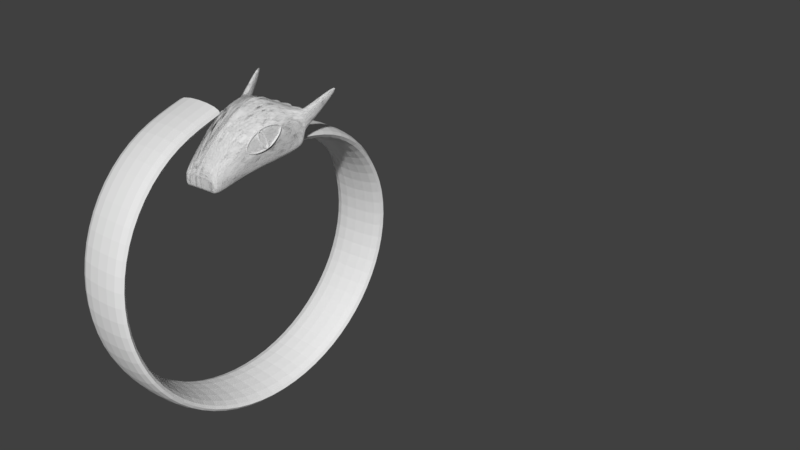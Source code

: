 # Source: dragonring.blend  (saved by Blender 2.79.0; exported with 4.5.12 LTS)
import bpy
from mathutils import Matrix  # noqa: F401  (used for matrix-valued properties, if any)

bpy.ops.wm.read_factory_settings(use_empty=True)
scene = bpy.context.scene
scene.name = 'Scene'

# ---- collections
col_collection_1 = bpy.data.collections.new('Collection 1'); scene.collection.children.link(col_collection_1)

# ---- materials (node trees are filled in below, after node groups)
mat_material = bpy.data.materials.new('Material')
mat_material.alpha_threshold = 0.0
mat_material.use_transparent_shadow = False
mat_material.roughness = 0.5
mat_material.line_color = (0.0, 0.0, 0.0, 1.0)

# ---- material node trees

# ---- world
world_world = bpy.data.worlds.new('World'); scene.world = world_world
world_world.color = (0.05088, 0.05088, 0.05088)
world_world.use_sun_shadow = False
world_world.sun_shadow_jitter_overblur = 0.0
world_world.cycles.sampling_method = 'MANUAL'

# ---- meshes
me_cubeziercircle = bpy.data.meshes.new('CUBezierCircle')
me_cubeziercircle.from_pydata([(-1.0, 0.0, 0.0), (-0.9899, 0.2391, 1.572e-09), (-0.9609, 0.4856, 5.717e-09), (-0.9145, 0.734, 1.158e-08), (-0.8526, 0.9791, 1.829e-08), (-0.7768, 1.215, 2.501e-08), (-0.6888, 1.438, 3.087e-08), (-0.5903, 1.641, 3.502e-08), (-0.483, 1.819, 3.659e-08), (-0.3686, 1.966, 3.473e-08), (-0.2488, 2.078, 2.858e-08), (-0.1254, 2.15, 1.729e-08), (0.0, 2.175, 0.0), (0.09654, 2.15, -1.257e-08), (0.2011, 2.078, -2.078e-08), (0.3106, 1.966, -2.525e-08), (0.4219, 1.819, -2.66e-08), (0.5318, 1.641, -2.545e-08), (0.6372, 1.438, -2.244e-08), (0.735, 1.215, -1.818e-08), (0.8221, 0.9791, -1.33e-08), (0.8952, 0.734, -8.415e-09), (0.9513, 0.4856, -4.156e-09), (0.9873, 0.2391, -1.143e-09), (1.0, 0.0, 0.0), (0.9907, -0.2391, -1.001e-09), (0.9636, -0.4855, -3.64e-09), (0.9201, -0.734, -7.371e-09), (0.8614, -0.9791, -1.165e-08), (0.7888, -1.215, -1.592e-08), (0.7037, -1.438, -1.966e-08), (0.6072, -1.641, -2.229e-08), (0.5006, -1.818, -2.329e-08), (0.3854, -1.966, -2.211e-08), (0.2626, -2.078, -1.82e-08), (0.1338, -2.15, -1.101e-08), (0.0, -2.175, 0.0), (-0.125, -2.15, 1.016e-08), (-0.2481, -2.078, 1.68e-08), (-0.3677, -1.966, 2.041e-08), (-0.482, -1.818, 2.15e-08), (-0.5893, -1.641, 2.058e-08), (-0.688, -1.438, 1.814e-08), (-0.7761, -1.215, 1.47e-08), (-0.8521, -0.9791, 1.075e-08), (-0.9142, -0.734, 6.802e-09), (-0.9607, -0.4855, 3.359e-09), (-0.9899, -0.2391, 9.238e-10), (-0.9523, -0.1366, 0.05634), (-0.9411, -0.09115, 0.05634), (-0.9092, -0.04716, 0.05634), (-0.859, -0.005096, 0.05634), (-0.7931, 0.03456, 0.05634), (-0.714, 0.07134, 0.05634), (-0.6242, 0.1048, 0.05634), (-0.5261, 0.1344, 0.05634), (-0.4222, 0.1596, 0.05634), (-0.3151, 0.1801, 0.05634), (-0.2073, 0.1953, 0.05634), (-0.1012, 0.2048, 0.05634), (0.0006605, 0.2081, 0.05634), (0.1025, 0.2056, 0.05634), (0.2086, 0.1981, 0.05634), (0.3165, 0.1857, 0.05634), (0.4236, 0.1685, 0.05634), (0.5274, 0.1465, 0.05634), (0.6255, 0.1197, 0.05634), (0.7153, 0.08832, 0.05634), (0.7945, 0.0523, 0.05634), (0.8603, 0.01174, 0.05634), (0.9105, -0.0333, 0.05634), (0.9424, -0.08277, 0.05634), (0.9536, -0.1366, 0.05634), (0.9424, -0.1904, 0.05634), (0.9105, -0.2399, 0.05634), (0.8603, -0.2849, 0.05634), (0.7945, -0.3255, 0.05634), (0.7153, -0.3615, 0.05634), (0.6255, -0.3929, 0.05634), (0.5274, -0.4197, 0.05634), (0.4236, -0.4417, 0.05634), (0.3165, -0.4589, 0.05634), (0.2086, -0.4713, 0.05634), (0.1025, -0.4788, 0.05634), (0.0006605, -0.4813, 0.05634), (-0.1012, -0.478, 0.05634), (-0.2073, -0.4685, 0.05634), (-0.3151, -0.4533, 0.05634), (-0.4222, -0.4328, 0.05634), (-0.5261, -0.4075, 0.05634), (-0.6242, -0.378, 0.05634), (-0.714, -0.3445, 0.05634), (-0.7931, -0.3078, 0.05634), (-0.859, -0.2681, 0.05634), (-0.9092, -0.226, 0.05634), (-0.9411, -0.182, 0.05634), (-1.0, 1.245e-09, 0.1435), (-0.9899, 0.2391, 0.1435), (-0.9609, 0.4856, 0.1435), (-0.9145, 0.734, 0.1435), (-0.8526, 0.9791, 0.1435), (-0.7768, 1.215, 0.1435), (-0.6888, 1.438, 0.1435), (-0.5903, 1.641, 0.1435), (-0.483, 1.819, 0.1435), (-0.3686, 1.966, 0.1435), (-0.2488, 2.078, 0.1435), (-0.1254, 2.15, 0.1435), (-8.249e-09, 2.175, 0.1435), (0.09654, 2.15, 0.1435), (0.2011, 2.078, 0.1435), (0.3106, 1.966, 0.1435), (0.4219, 1.819, 0.1435), (0.5318, 1.641, 0.1435), (0.6372, 1.438, 0.1435), (0.735, 1.215, 0.1435), (0.8221, 0.9791, 0.1435), (0.8952, 0.734, 0.1435), (0.9513, 0.4856, 0.1435), (0.9873, 0.2391, 0.1435), (1.0, 1.245e-09, 0.1435), (0.9907, -0.2391, 0.1435), (0.9636, -0.4855, 0.1435), (0.9201, -0.734, 0.1435), (0.8614, -0.9791, 0.1435), (0.7888, -1.215, 0.1435), (0.7037, -1.438, 0.1435), (0.6072, -1.641, 0.1435), (0.5006, -1.818, 0.1435), (0.3854, -1.966, 0.1435), (0.2626, -2.078, 0.1435), (0.1338, -2.15, 0.1435), (-8.249e-09, -2.175, 0.1435), (-0.125, -2.15, 0.1435), (-0.2481, -2.078, 0.1435), (-0.3677, -1.966, 0.1435), (-0.482, -1.818, 0.1435), (-0.5893, -1.641, 0.1435), (-0.688, -1.438, 0.1435), (-0.7761, -1.215, 0.1435), (-0.8521, -0.9791, 0.1435), (-0.9142, -0.734, 0.1435), (-0.9607, -0.4855, 0.1435), (-0.9899, -0.2391, 0.1435), (-0.9523, -0.1366, 0.1999), (-0.9411, -0.09115, 0.1999), (-0.9092, -0.04716, 0.1999), (-0.859, -0.005096, 0.1999), (-0.7931, 0.03456, 0.1999), (-0.714, 0.07134, 0.1999), (-0.6242, 0.1048, 0.1999), (-0.5261, 0.1344, 0.1999), (-0.4222, 0.1596, 0.1999), (-0.3151, 0.1801, 0.1999), (-0.2073, 0.1953, 0.1999), (-0.1012, 0.2048, 0.1999), (0.0006605, 0.2081, 0.1999), (0.1025, 0.2056, 0.1999), (0.2086, 0.1981, 0.1999), (0.3165, 0.1857, 0.1999), (0.4236, 0.1685, 0.1999), (0.5274, 0.1465, 0.1999), (0.6255, 0.1197, 0.1999), (0.7153, 0.08832, 0.1999), (0.7945, 0.0523, 0.1999), (0.8603, 0.01174, 0.1999), (0.9105, -0.0333, 0.1999), (0.9424, -0.08277, 0.1999), (0.9536, -0.1366, 0.1999), (0.9424, -0.1904, 0.1999), (0.9105, -0.2399, 0.1999), (0.8603, -0.2849, 0.1999), (0.7945, -0.3255, 0.1999), (0.7153, -0.3615, 0.1999), (0.6255, -0.3929, 0.1999), (0.5274, -0.4197, 0.1999), (0.4236, -0.4417, 0.1999), (0.3165, -0.4589, 0.1999), (0.2086, -0.4713, 0.1999), (0.1025, -0.4788, 0.1999), (0.0006605, -0.4813, 0.1999), (-0.1012, -0.478, 0.1999), (-0.2073, -0.4685, 0.1999), (-0.3151, -0.4533, 0.1999), (-0.4222, -0.4328, 0.1999), (-0.5261, -0.4075, 0.1999), (-0.6242, -0.378, 0.1999), (-0.714, -0.3445, 0.1999), (-0.7931, -0.3078, 0.1999), (-0.859, -0.2681, 0.1999), (-0.9092, -0.226, 0.1999), (-0.9411, -0.182, 0.1999), (-1.0, 0.0, 0.0), (-0.9899, 0.2391, 1.572e-09), (-0.9609, 0.4856, 5.717e-09), (-0.9145, 0.734, 1.158e-08), (-0.8526, 0.9791, 1.829e-08), (-0.7768, 1.215, 2.501e-08), (-0.6888, 1.438, 3.087e-08), (-0.5903, 1.641, 3.502e-08), (-0.483, 1.819, 3.659e-08), (-0.3686, 1.966, 3.473e-08), (-0.2488, 2.078, 2.858e-08), (-0.1254, 2.15, 1.729e-08), (0.0, 2.175, 0.0), (0.09654, 2.15, -1.257e-08), (0.2011, 2.078, -2.078e-08), (0.3106, 1.966, -2.525e-08), (0.4219, 1.819, -2.66e-08), (0.5318, 1.641, -2.545e-08), (0.6372, 1.438, -2.244e-08), (0.735, 1.215, -1.818e-08), (0.8221, 0.9791, -1.33e-08), (0.8952, 0.734, -8.415e-09), (0.9513, 0.4856, -4.156e-09), (0.9873, 0.2391, -1.143e-09), (1.0, 0.0, 0.0), (0.9907, -0.2391, -1.001e-09), (0.9636, -0.4855, -3.64e-09), (0.9201, -0.734, -7.371e-09), (0.8614, -0.9791, -1.165e-08), (0.7888, -1.215, -1.592e-08), (0.7037, -1.438, -1.966e-08), (0.6072, -1.641, -2.229e-08), (0.5006, -1.818, -2.329e-08), (0.3854, -1.966, -2.211e-08), (0.2626, -2.078, -1.82e-08), (0.1338, -2.15, -1.101e-08), (0.0, -2.175, 0.0), (-0.125, -2.15, 1.016e-08), (-0.2481, -2.078, 1.68e-08), (-0.3677, -1.966, 2.041e-08), (-0.482, -1.818, 2.15e-08), (-0.5893, -1.641, 2.058e-08), (-0.688, -1.438, 1.814e-08), (-0.7761, -1.215, 1.47e-08), (-0.8521, -0.9791, 1.075e-08), (-0.9142, -0.734, 6.802e-09), (-0.9607, -0.4855, 3.359e-09), (-0.9899, -0.2391, 9.238e-10), (-0.9523, -0.1366, 0.05634), (-0.9411, -0.09115, 0.05634), (-0.9092, -0.04716, 0.05634), (-0.859, -0.005096, 0.05634), (-0.7931, 0.03456, 0.05634), (-0.714, 0.07134, 0.05634), (-0.6242, 0.1048, 0.05634), (-0.5261, 0.1344, 0.05634), (-0.4222, 0.1596, 0.05634), (-0.3151, 0.1801, 0.05634), (-0.2073, 0.1953, 0.05634), (-0.1012, 0.2048, 0.05634), (0.0006605, 0.2081, 0.05634), (0.1025, 0.2056, 0.05634), (0.2086, 0.1981, 0.05634), (0.3165, 0.1857, 0.05634), (0.4236, 0.1685, 0.05634), (0.5274, 0.1465, 0.05634), (0.6255, 0.1197, 0.05634), (0.7153, 0.08832, 0.05634), (0.7945, 0.0523, 0.05634), (0.8603, 0.01174, 0.05634), (0.9105, -0.0333, 0.05634), (0.9424, -0.08277, 0.05634), (0.9536, -0.1366, 0.05634), (0.9424, -0.1904, 0.05634), (0.9105, -0.2399, 0.05634), (0.8603, -0.2849, 0.05634), (0.7945, -0.3255, 0.05634), (0.7153, -0.3615, 0.05634), (0.6255, -0.3929, 0.05634), (0.5274, -0.4197, 0.05634), (0.4236, -0.4417, 0.05634), (0.3165, -0.4589, 0.05634), (0.2086, -0.4713, 0.05634), (0.1025, -0.4788, 0.05634), (0.0006605, -0.4813, 0.05634), (-0.1012, -0.478, 0.05634), (-0.2073, -0.4685, 0.05634), (-0.3151, -0.4533, 0.05634), (-0.4222, -0.4328, 0.05634), (-0.5261, -0.4075, 0.05634), (-0.6242, -0.378, 0.05634), (-0.714, -0.3445, 0.05634), (-0.7931, -0.3078, 0.05634), (-0.859, -0.2681, 0.05634), (-0.9092, -0.226, 0.05634), (-0.9411, -0.182, 0.05634), (-1.0, 1.245e-09, 0.1435), (-0.9899, 0.2391, 0.1435), (-0.9609, 0.4856, 0.1435), (-0.9145, 0.734, 0.1435), (-0.8526, 0.9791, 0.1435), (-0.7768, 1.215, 0.1435), (-0.6888, 1.438, 0.1435), (-0.5903, 1.641, 0.1435), (-0.483, 1.819, 0.1435), (-0.3686, 1.966, 0.1435), (-0.2488, 2.078, 0.1435), (-0.1254, 2.15, 0.1435), (-8.249e-09, 2.175, 0.1435), (0.09654, 2.15, 0.1435), (0.2011, 2.078, 0.1435), (0.3106, 1.966, 0.1435), (0.4219, 1.819, 0.1435), (0.5318, 1.641, 0.1435), (0.6372, 1.438, 0.1435), (0.735, 1.215, 0.1435), (0.8221, 0.9791, 0.1435), (0.8952, 0.734, 0.1435), (0.9513, 0.4856, 0.1435), (0.9873, 0.2391, 0.1435), (1.0, 1.245e-09, 0.1435), (0.9907, -0.2391, 0.1435), (0.9636, -0.4855, 0.1435), (0.9201, -0.734, 0.1435), (0.8614, -0.9791, 0.1435), (0.7888, -1.215, 0.1435), (0.7037, -1.438, 0.1435), (0.6072, -1.641, 0.1435), (0.5006, -1.818, 0.1435), (0.3854, -1.966, 0.1435), (0.2626, -2.078, 0.1435), (0.1338, -2.15, 0.1435), (-8.249e-09, -2.175, 0.1435), (-0.125, -2.15, 0.1435), (-0.2481, -2.078, 0.1435), (-0.3677, -1.966, 0.1435), (-0.482, -1.818, 0.1435), (-0.5893, -1.641, 0.1435), (-0.688, -1.438, 0.1435), (-0.7761, -1.215, 0.1435), (-0.8521, -0.9791, 0.1435), (-0.9142, -0.734, 0.1435), (-0.9607, -0.4855, 0.1435), (-0.9899, -0.2391, 0.1435), (-0.9523, -0.1366, 0.1999), (-0.9411, -0.09115, 0.1999), (-0.9092, -0.04716, 0.1999), (-0.859, -0.005096, 0.1999), (-0.7931, 0.03456, 0.1999), (-0.714, 0.07134, 0.1999), (-0.6242, 0.1048, 0.1999), (-0.5261, 0.1344, 0.1999), (-0.4222, 0.1596, 0.1999), (-0.3151, 0.1801, 0.1999), (-0.2073, 0.1953, 0.1999), (-0.1012, 0.2048, 0.1999), (0.0006605, 0.2081, 0.1999), (0.1025, 0.2056, 0.1999), (0.2086, 0.1981, 0.1999), (0.3165, 0.1857, 0.1999), (0.4236, 0.1685, 0.1999), (0.5274, 0.1465, 0.1999), (0.6255, 0.1197, 0.1999), (0.7153, 0.08832, 0.1999), (0.7945, 0.0523, 0.1999), (0.8603, 0.01174, 0.1999), (0.9105, -0.0333, 0.1999), (0.9424, -0.08277, 0.1999), (0.9536, -0.1366, 0.1999), (0.9424, -0.1904, 0.1999), (0.9105, -0.2399, 0.1999), (0.8603, -0.2849, 0.1999), (0.7945, -0.3255, 0.1999), (0.7153, -0.3615, 0.1999), (0.6255, -0.3929, 0.1999), (0.5274, -0.4197, 0.1999), (0.4236, -0.4417, 0.1999), (0.3165, -0.4589, 0.1999), (0.2086, -0.4713, 0.1999), (0.1025, -0.4788, 0.1999), (0.0006605, -0.4813, 0.1999), (-0.1012, -0.478, 0.1999), (-0.2073, -0.4685, 0.1999), (-0.3151, -0.4533, 0.1999), (-0.4222, -0.4328, 0.1999), (-0.5261, -0.4075, 0.1999), (-0.6242, -0.378, 0.1999), (-0.714, -0.3445, 0.1999), (-0.7931, -0.3078, 0.1999), (-0.859, -0.2681, 0.1999), (-0.9092, -0.226, 0.1999), (-0.9411, -0.182, 0.1999)], [], [(46, 142, 143, 47), (20, 116, 117, 21), (73, 169, 170, 74), (47, 143, 96, 0), (21, 117, 118, 22), (74, 170, 171, 75), (48, 144, 145, 49), (22, 118, 119, 23), (75, 171, 172, 76), (49, 145, 146, 50), (23, 119, 120, 24), (76, 172, 173, 77), (50, 146, 147, 51), (24, 120, 121, 25), (77, 173, 174, 78), (51, 147, 148, 52), (25, 121, 122, 26), (78, 174, 175, 79), (52, 148, 149, 53), (26, 122, 123, 27), (0, 96, 97, 1), (79, 175, 176, 80), (53, 149, 150, 54), (27, 123, 124, 28), (1, 97, 98, 2), (80, 176, 177, 81), (54, 150, 151, 55), (28, 124, 125, 29), (2, 98, 99, 3), (81, 177, 178, 82), (55, 151, 152, 56), (29, 125, 126, 30), (3, 99, 100, 4), (82, 178, 179, 83), (56, 152, 153, 57), (30, 126, 127, 31), (4, 100, 101, 5), (83, 179, 180, 84), (57, 153, 154, 58), (31, 127, 128, 32), (5, 101, 102, 6), (84, 180, 181, 85), (58, 154, 155, 59), (32, 128, 129, 33), (6, 102, 103, 7), (85, 181, 182, 86), (59, 155, 156, 60), (33, 129, 130, 34), (7, 103, 104, 8), (86, 182, 183, 87), (60, 156, 157, 61), (34, 130, 131, 35), (8, 104, 105, 9), (87, 183, 184, 88), (61, 157, 158, 62), (35, 131, 132, 36), (9, 105, 106, 10), (88, 184, 185, 89), (62, 158, 159, 63), (36, 132, 133, 37), (10, 106, 107, 11), (89, 185, 186, 90), (63, 159, 160, 64), (37, 133, 134, 38), (11, 107, 108, 12), (90, 186, 187, 91), (64, 160, 161, 65), (38, 134, 135, 39), (12, 108, 109, 13), (91, 187, 188, 92), (65, 161, 162, 66), (39, 135, 136, 40), (13, 109, 110, 14), (92, 188, 189, 93), (66, 162, 163, 67), (40, 136, 137, 41), (14, 110, 111, 15), (93, 189, 190, 94), (67, 163, 164, 68), (41, 137, 138, 42), (15, 111, 112, 16), (94, 190, 191, 95), (68, 164, 165, 69), (42, 138, 139, 43), (16, 112, 113, 17), (95, 191, 144, 48), (69, 165, 166, 70), (43, 139, 140, 44), (17, 113, 114, 18), (70, 166, 167, 71), (44, 140, 141, 45), (18, 114, 115, 19), (71, 167, 168, 72), (45, 141, 142, 46), (19, 115, 116, 20), (72, 168, 169, 73), (238, 239, 335, 334), (212, 213, 309, 308), (265, 266, 362, 361), (239, 192, 288, 335), (213, 214, 310, 309), (266, 267, 363, 362), (240, 241, 337, 336), (214, 215, 311, 310), (267, 268, 364, 363), (241, 242, 338, 337), (215, 216, 312, 311), (268, 269, 365, 364), (242, 243, 339, 338), (216, 217, 313, 312), (269, 270, 366, 365), (243, 244, 340, 339), (217, 218, 314, 313), (270, 271, 367, 366), (244, 245, 341, 340), (218, 219, 315, 314), (192, 193, 289, 288), (271, 272, 368, 367), (245, 246, 342, 341), (219, 220, 316, 315), (193, 194, 290, 289), (272, 273, 369, 368), (246, 247, 343, 342), (220, 221, 317, 316), (194, 195, 291, 290), (273, 274, 370, 369), (247, 248, 344, 343), (221, 222, 318, 317), (195, 196, 292, 291), (274, 275, 371, 370), (248, 249, 345, 344), (222, 223, 319, 318), (196, 197, 293, 292), (275, 276, 372, 371), (249, 250, 346, 345), (223, 224, 320, 319), (197, 198, 294, 293), (276, 277, 373, 372), (250, 251, 347, 346), (224, 225, 321, 320), (198, 199, 295, 294), (277, 278, 374, 373), (251, 252, 348, 347), (225, 226, 322, 321), (199, 200, 296, 295), (278, 279, 375, 374), (252, 253, 349, 348), (226, 227, 323, 322), (200, 201, 297, 296), (279, 280, 376, 375), (253, 254, 350, 349), (227, 228, 324, 323), (201, 202, 298, 297), (280, 281, 377, 376), (254, 255, 351, 350), (228, 229, 325, 324), (202, 203, 299, 298), (281, 282, 378, 377), (255, 256, 352, 351), (229, 230, 326, 325), (203, 204, 300, 299), (282, 283, 379, 378), (256, 257, 353, 352), (230, 231, 327, 326), (204, 205, 301, 300), (283, 284, 380, 379), (257, 258, 354, 353), (231, 232, 328, 327), (205, 206, 302, 301), (284, 285, 381, 380), (258, 259, 355, 354), (232, 233, 329, 328), (206, 207, 303, 302), (285, 286, 382, 381), (259, 260, 356, 355), (233, 234, 330, 329), (207, 208, 304, 303), (286, 287, 383, 382), (260, 261, 357, 356), (234, 235, 331, 330), (208, 209, 305, 304), (287, 240, 336, 383), (261, 262, 358, 357), (235, 236, 332, 331), (209, 210, 306, 305), (262, 263, 359, 358), (236, 237, 333, 332), (210, 211, 307, 306), (263, 264, 360, 359), (237, 238, 334, 333), (211, 212, 308, 307), (264, 265, 361, 360), (161, 160, 352, 353), (6, 7, 199, 198), (110, 109, 301, 302), (58, 59, 251, 250), (162, 161, 353, 354), (7, 8, 200, 199), (111, 110, 302, 303), (59, 60, 252, 251), (163, 162, 354, 355), (8, 9, 201, 200), (112, 111, 303, 304), (60, 61, 253, 252), (164, 163, 355, 356), (9, 10, 202, 201), (113, 112, 304, 305), (61, 62, 254, 253), (165, 164, 356, 357), (10, 11, 203, 202), (114, 113, 305, 306), (62, 63, 255, 254), (166, 165, 357, 358), (11, 12, 204, 203), (115, 114, 306, 307), (63, 64, 256, 255), (167, 166, 358, 359), (12, 13, 205, 204), (116, 115, 307, 308), (64, 65, 257, 256), (168, 167, 359, 360), (13, 14, 206, 205), (117, 116, 308, 309), (65, 66, 258, 257), (169, 168, 360, 361), (14, 15, 207, 206), (118, 117, 309, 310), (66, 67, 259, 258), (170, 169, 361, 362), (15, 16, 208, 207), (119, 118, 310, 311), (67, 68, 260, 259), (171, 170, 362, 363), (16, 17, 209, 208), (120, 119, 311, 312), (68, 69, 261, 260), (172, 171, 363, 364), (17, 18, 210, 209), (121, 120, 312, 313), (69, 70, 262, 261), (173, 172, 364, 365), (18, 19, 211, 210), (122, 121, 313, 314), (70, 71, 263, 262), (174, 173, 365, 366), (19, 20, 212, 211), (123, 122, 314, 315), (71, 72, 264, 263), (175, 174, 366, 367), (20, 21, 213, 212), (124, 123, 315, 316), (72, 73, 265, 264), (176, 175, 367, 368), (21, 22, 214, 213), (125, 124, 316, 317), (73, 74, 266, 265), (177, 176, 368, 369), (22, 23, 215, 214), (126, 125, 317, 318), (74, 75, 267, 266), (178, 177, 369, 370), (23, 24, 216, 215), (127, 126, 318, 319), (75, 76, 268, 267), (179, 178, 370, 371), (24, 25, 217, 216), (128, 127, 319, 320), (76, 77, 269, 268), (180, 179, 371, 372), (25, 26, 218, 217), (129, 128, 320, 321), (77, 78, 270, 269), (181, 180, 372, 373), (26, 27, 219, 218), (130, 129, 321, 322), (78, 79, 271, 270), (182, 181, 373, 374), (27, 28, 220, 219), (131, 130, 322, 323), (79, 80, 272, 271), (183, 182, 374, 375), (28, 29, 221, 220), (132, 131, 323, 324), (80, 81, 273, 272), (184, 183, 375, 376), (29, 30, 222, 221), (133, 132, 324, 325), (81, 82, 274, 273), (185, 184, 376, 377), (30, 31, 223, 222), (134, 133, 325, 326), (82, 83, 275, 274), (186, 185, 377, 378), (31, 32, 224, 223), (135, 134, 326, 327), (83, 84, 276, 275), (187, 186, 378, 379), (32, 33, 225, 224), (136, 135, 327, 328), (84, 85, 277, 276), (188, 187, 379, 380), (33, 34, 226, 225), (137, 136, 328, 329), (85, 86, 278, 277), (189, 188, 380, 381), (34, 35, 227, 226), (138, 137, 329, 330), (86, 87, 279, 278), (190, 189, 381, 382), (35, 36, 228, 227), (139, 138, 330, 331), (87, 88, 280, 279), (191, 190, 382, 383), (36, 37, 229, 228), (140, 139, 331, 332), (88, 89, 281, 280), (144, 191, 383, 336), (37, 38, 230, 229), (141, 140, 332, 333), (89, 90, 282, 281), (38, 39, 231, 230), (142, 141, 333, 334), (90, 91, 283, 282), (39, 40, 232, 231), (143, 142, 334, 335), (91, 92, 284, 283), (40, 41, 233, 232), (96, 143, 335, 288), (92, 93, 285, 284), (41, 42, 234, 233), (145, 144, 336, 337), (93, 94, 286, 285), (42, 43, 235, 234), (146, 145, 337, 338), (94, 95, 287, 286), (43, 44, 236, 235), (147, 146, 338, 339), (95, 48, 240, 287), (44, 45, 237, 236), (148, 147, 339, 340), (97, 96, 288, 289), (45, 46, 238, 237), (149, 148, 340, 341), (98, 97, 289, 290), (46, 47, 239, 238), (150, 149, 341, 342), (99, 98, 290, 291), (47, 0, 192, 239), (151, 150, 342, 343), (100, 99, 291, 292), (48, 49, 241, 240), (152, 151, 343, 344), (101, 100, 292, 293), (49, 50, 242, 241), (153, 152, 344, 345), (102, 101, 293, 294), (50, 51, 243, 242), (154, 153, 345, 346), (103, 102, 294, 295), (51, 52, 244, 243), (155, 154, 346, 347), (0, 1, 193, 192), (104, 103, 295, 296), (52, 53, 245, 244), (156, 155, 347, 348), (1, 2, 194, 193), (105, 104, 296, 297), (53, 54, 246, 245), (157, 156, 348, 349), (2, 3, 195, 194), (106, 105, 297, 298), (54, 55, 247, 246), (158, 157, 349, 350), (3, 4, 196, 195), (107, 106, 298, 299), (55, 56, 248, 247), (159, 158, 350, 351), (4, 5, 197, 196), (108, 107, 299, 300), (56, 57, 249, 248), (160, 159, 351, 352), (5, 6, 198, 197), (109, 108, 300, 301), (57, 58, 250, 249)])
me_cubeziercircle.use_remesh_preserve_volume = False
me_cubeziercircle.use_remesh_preserve_attributes = False
me_cubeziercircle.use_mirror_vertex_groups = False
me_cubeziercircle.auto_texspace = False
me_cubeziercircle.update()
me_cube_003 = bpy.data.meshes.new('Cube.003')
me_cube_003.from_pydata([(-1.909, -0.1293, 0.01922), (-1.909, -0.1293, 2.019), (-2.657, 1.801, 0.1274), (-2.657, 1.801, 3.383), (-0.07173, 0.2783, -2.888), (-0.07173, 0.2578, 1.962), (-0.06107, 1.767, -1.437), (-0.06414, 1.801, 1.858), (-2.657, 1.801, 0.1274), (-2.657, 1.874, 3.342), (-0.06414, 1.798, -1.439), (-0.06966, 1.838, 1.818), (-2.58, 3.289, 0.1188), (-2.58, 3.289, 3.294), (0.2298, 3.268, -0.2089), (0.2298, 3.289, 1.903), (-1.842, 5.09, 0.1091), (-1.842, 5.09, 3.392), (0.5767, 4.14, 0.1091), (0.5767, 4.14, 1.854), (-0.3834, 5.963, 0.3525), (-0.3834, 5.963, 3.668), (1.099, 5.381, 0.3525), (1.099, 5.381, 1.716), (2.209, 7.336, 0.8215), (2.209, 7.336, 0.9217), (2.352, 7.28, 0.8215), (2.352, 7.28, 0.9217), (-3.871, -1.529, 0.3102), (-3.871, -1.529, 2.31), (-3.796, 2.343, 0.1274), (-3.796, 2.343, 1.858), (-3.796, 2.343, 0.1274), (-3.796, 2.343, 1.818), (-3.72, 3.831, 0.1188), (-3.72, 3.831, 1.903), (-2.981, 5.632, 0.1091), (-2.981, 5.632, 1.854), (-1.523, 6.505, 0.3525), (-1.523, 6.505, 1.716), (2.114, 7.375, 0.8956), (2.114, 7.375, 0.9958), (0.8347, 4.753, 0.2293), (0.8347, 4.753, 1.6), (-1.122, 5.521, 0.2293), (-1.122, 5.521, 1.6), (-1.326, 5.652, 0.2897), (-1.326, 5.652, 1.66), (0.4033, 3.715, 1.877), (-2.211, 4.189, 1.877), (-2.211, 4.189, 0.114), (0.4033, 3.715, 0.114), (-2.379, 4.265, 1.946), (-2.379, 4.265, 0.1826), (0.08285, 2.545, 1.884), (-2.618, 2.545, 1.884), (-2.618, 2.545, 0.1231), (0.08285, 2.533, -0.824), (-2.732, 2.602, 1.956), (-2.732, 2.602, 0.1945), (-2.328, 0.9006, 0.06369), (-2.328, 0.9006, 1.909), (-0.03207, 0.9103, -2.252), (-0.03207, 0.9006, 1.909), (-3.623, -0.007785, 0.2764), (-3.623, -0.007785, 2.122), (-2.492, 1.351, 1.863), (-0.04811, 1.354, -1.845), (-2.868, 1.341, 1.945), (-2.492, 1.351, 0.09554), (-0.04811, 1.351, 1.863), (-2.868, 1.341, 0.1772), (-2.63, 1.728, 3.102), (-0.06154, 1.726, -1.505), (-3.645, 2.18, 1.838), (-2.63, 1.728, 0.1222), (-0.06154, 1.728, 1.825), (-3.645, 2.18, 0.1355), (0.2156, 3.217, 1.945), (0.2156, 3.197, -0.2683), (-2.584, 3.217, 3.201), (-2.584, 3.217, 0.1192), (-3.624, 3.713, 1.952), (-3.624, 3.713, 0.1261), (-2.55, 3.363, 3.223), (-2.55, 3.363, 0.1184), (-3.611, 3.867, 1.951), (-3.611, 3.867, 0.124), (0.2439, 3.324, 1.945), (0.2439, 3.302, -0.1804), (0.5635, 4.108, 1.809), (0.5635, 4.108, 0.1095), (-1.87, 5.021, 3.231), (-1.87, 5.021, 0.1095), (-2.936, 5.528, 1.814), (-2.936, 5.528, 0.1147), (0.6002, 4.196, 1.785), (-1.777, 5.129, 3.184), (-2.831, 5.633, 1.79), (0.6002, 4.196, 0.1201), (-1.777, 5.129, 0.1201), (-2.831, 5.633, 0.1256), (1.064, 5.297, 0.336), (-0.4819, 5.904, 0.336), (-1.496, 6.391, 0.3441), (1.064, 5.297, 1.419), (-0.4819, 5.904, 3.11), (-1.496, 6.391, 1.427), (1.142, 5.447, 1.375), (-0.2936, 6.01, 3.258), (-0.2936, 6.01, 0.3687), (1.142, 5.447, 0.3687), (-1.397, 6.535, 1.377), (-1.397, 6.535, 0.3713), (-2.1, 0.3394, 0.03946), (-0.05368, 0.5503, 1.938), (-3.758, -0.8369, 0.2948), (-2.1, 0.3394, 3.092), (-0.05368, 0.566, -2.598), (-3.846, -1.431, 2.224), (-2.063, 0.25, 0.03559), (-0.05713, 0.4945, 1.942), (-3.78, -0.9691, 0.2977), (-2.063, 0.25, 2.719), (-0.05713, 0.5111, -2.653), (-3.851, -1.45, 2.241), (-2.123, 0.3966, 2.627), (-0.05148, 0.601, -2.563), (-3.832, -1.38, 2.214), (-2.123, 0.3966, 0.04192), (-0.05148, 0.586, 1.935), (-3.744, -0.7525, 0.2929), (-1.725, -2.327, -4.712), (-1.697, -2.339, 3.282), (-0.1746, -2.322, 7.528), (-0.1658, -2.324, -8.901)], [], [(3, 9, 33, 31), (3, 7, 11, 9), (124, 121, 5, 4), (5, 1, 133, 134), (120, 124, 4, 0), (121, 123, 1, 5), (80, 78, 15, 13), (72, 3, 31, 74), (7, 6, 10, 11), (6, 2, 8, 10), (92, 90, 19, 17), (0, 1, 29, 28), (78, 79, 14, 15), (79, 81, 12, 14), (105, 102, 22, 23), (120, 0, 28, 122), (90, 91, 18, 19), (91, 93, 16, 18), (109, 108, 27, 25), (102, 103, 20, 22), (106, 105, 23, 21), (25, 24, 40, 41), (24, 25, 27, 26), (106, 21, 39, 107), (108, 111, 26, 27), (111, 110, 24, 26), (77, 74, 31, 30), (30, 31, 33, 32), (83, 82, 35, 34), (95, 94, 37, 36), (104, 107, 39, 38), (113, 112, 41, 40), (80, 13, 35, 82), (8, 2, 30, 32), (92, 17, 37, 94), (56, 8, 32, 59), (85, 12, 34, 87), (109, 25, 41, 112), (100, 16, 36, 101), (110, 20, 38, 113), (103, 44, 46, 104), (101, 98, 47, 46), (97, 45, 47, 98), (97, 96, 43, 45), (99, 100, 44, 42), (96, 99, 42, 43), (93, 50, 53, 95), (84, 49, 52, 86), (87, 86, 52, 53), (89, 85, 50, 51), (88, 89, 51, 48), (84, 88, 48, 49), (81, 56, 59, 83), (9, 55, 58, 33), (32, 33, 58, 59), (10, 8, 56, 57), (11, 10, 57, 54), (9, 11, 54, 55), (131, 128, 65, 64), (69, 60, 64, 71), (126, 61, 65, 128), (70, 66, 61, 63), (69, 67, 62, 60), (67, 70, 63, 62), (73, 76, 70, 67), (75, 73, 67, 69), (76, 72, 66, 70), (75, 69, 71, 77), (64, 65, 68, 71), (61, 66, 68, 65), (2, 75, 77, 30), (7, 3, 72, 76), (2, 6, 73, 75), (6, 7, 76, 73), (71, 68, 74, 77), (66, 72, 74, 68), (12, 81, 83, 34), (55, 80, 82, 58), (59, 58, 82, 83), (57, 56, 81, 79), (54, 57, 79, 78), (55, 54, 78, 80), (13, 15, 88, 84), (15, 14, 89, 88), (14, 12, 85, 89), (34, 35, 86, 87), (13, 84, 86, 35), (50, 85, 87, 53), (16, 93, 95, 36), (49, 92, 94, 52), (53, 52, 94, 95), (51, 50, 93, 91), (48, 51, 91, 90), (49, 48, 90, 92), (19, 18, 99, 96), (18, 16, 100, 99), (17, 19, 96, 97), (17, 97, 98, 37), (36, 37, 98, 101), (44, 100, 101, 46), (20, 103, 104, 38), (46, 47, 107, 104), (45, 106, 107, 47), (45, 43, 105, 106), (42, 44, 103, 102), (43, 42, 102, 105), (24, 110, 113, 40), (21, 109, 112, 39), (38, 39, 112, 113), (22, 20, 110, 111), (23, 22, 111, 108), (21, 23, 108, 109), (123, 117, 119, 125), (122, 125, 119, 116), (129, 114, 116, 131), (130, 126, 117, 115), (129, 127, 118, 114), (127, 130, 115, 118), (28, 29, 125, 122), (1, 123, 125, 29), (114, 120, 122, 116), (115, 117, 123, 121), (114, 118, 124, 120), (118, 115, 121, 124), (62, 63, 130, 127), (60, 62, 127, 129), (63, 61, 126, 130), (60, 129, 131, 64), (117, 126, 128, 119), (116, 119, 128, 131), (135, 134, 133, 132), (4, 5, 134, 135), (1, 0, 132, 133), (0, 4, 135, 132)])
me_cube_003.use_remesh_preserve_volume = False
me_cube_003.use_remesh_preserve_attributes = False
me_cube_003.use_mirror_vertex_groups = False
me_cube_003.update()
me_cube = bpy.data.meshes.new('Cube')
me_cube.from_pydata([(0.05841, 0.1161, 0.4744), (0.1278, -2.066, 0.8431), (-1.779, -2.051, 0.8431), (-1.087, 0.1254, 0.4744), (0.05841, 0.1161, 1.162), (0.1278, -2.066, 2.123), (-1.779, -2.051, 1.925), (-1.087, 0.1254, 0.9051), (0.1495, -2.787, 0.9062), (-1.908, -2.77, 0.877), (0.1495, -2.787, 2.157), (-1.908, -2.77, 1.959), (0.1661, -3.339, 0.8292), (-2.233, -3.319, 1.086), (0.1661, -3.339, 2.031), (-2.473, -3.318, 2.031), (-0.8306, 0.1233, 0.4744), (-1.353, -2.054, 0.8431), (-0.8306, 0.1233, 1.042), (-1.353, -2.054, 2.135), (-1.448, -2.774, 0.877), (-1.448, -2.774, 2.169), (-1.894, -3.322, 1.011), (-1.883, -3.323, 2.031), (0.05841, 0.1161, 0.8189), (0.1278, -2.066, 1.551), (-2.015, -2.415, 1.551), (-1.224, 0.1714, 0.8189), (0.1495, -2.787, 1.585), (-2.144, -3.134, 1.585), (0.1661, -3.339, 1.459), (-2.473, -3.318, 1.459), (-1.883, -3.323, 1.459), (-0.8306, 0.1233, 0.8189), (-2.473, -3.318, 2.031), (-1.883, -3.323, 2.031), (-2.473, -3.318, 1.459), (-1.883, -3.323, 1.459), (-2.938, -4.574, 2.538), (-2.764, -4.6, 2.548), (-2.936, -4.642, 2.381), (-2.762, -4.668, 2.391), (-0.3209, 0.1192, 0.4744), (-0.6173, 0.1216, 0.4744), (-0.5039, -2.061, 0.8431), (-0.9974, -2.057, 0.8431), (-0.3209, 0.1192, 1.156), (-0.6173, 0.1216, 1.091), (-0.5039, -2.061, 2.296), (-0.9974, -2.057, 2.231), (-0.5322, -2.781, 0.877), (-1.065, -2.777, 0.877), (-0.5322, -2.781, 2.33), (-1.065, -2.777, 2.265), (-0.7083, -3.332, 0.861), (-1.391, -3.327, 0.9096), (-0.7083, -3.332, 2.031), (-1.391, -3.327, 2.031), (-0.3209, 0.1192, 0.8189), (-0.6173, 0.1216, 0.8189), (-0.7083, -3.332, 1.459), (-1.391, -3.327, 1.459), (-1.883, -3.323, 2.031), (-1.883, -3.323, 1.459), (-1.883, -3.323, 2.031), (-1.883, -3.323, 1.459), (-1.391, -3.327, 2.031), (-1.391, -3.327, 1.459), (-1.136, -4.039, 1.875), (-1.444, -4.0, 1.875), (-1.136, -4.039, 1.615), (-1.444, -4.0, 1.615), (-0.08863, 0.1173, 0.4744), (-0.117, -2.064, 0.8431), (-0.08863, 0.1173, 1.174), (-0.117, -2.064, 2.352), (-0.1147, -2.784, 0.9062), (-0.1147, -2.784, 2.386), (-0.1728, -3.337, 0.8392), (-0.1728, -3.337, 2.031), (-0.08863, 0.1173, 0.8189), (-0.1728, -3.337, 1.459), (-0.2566, -4.034, 1.919), (-0.5824, -4.031, 1.919), (-0.2566, -4.034, 1.571), (-0.5824, -4.031, 1.571), (0.09473, -1.026, 0.7514), (-1.449, -1.013, 0.7514), (0.09473, -1.026, 1.749), (-1.449, -1.013, 1.552), (-1.104, -1.016, 1.761), (-1.104, -1.016, 0.7514), (-1.685, -1.377, 1.286), (0.09473, -1.026, 1.286), (-0.4166, -1.022, 0.7514), (-0.8162, -1.018, 0.7514), (-0.4166, -1.022, 1.923), (-0.8162, -1.018, 1.857), (-0.1035, -1.024, 1.978), (-0.1035, -1.024, 0.7514), (-1.888, -3.322, 1.233), (0.05841, 0.1161, 0.6452), (0.1278, -2.066, 1.194), (-1.941, -2.386, 1.194), (-1.209, 0.1671, 0.6452), (0.1495, -2.787, 1.243), (-2.07, -3.105, 1.228), (0.1661, -3.339, 1.141), (-2.352, -3.318, 1.271), (-0.8306, 0.1233, 0.6452), (-0.7083, -3.332, 1.157), (-1.391, -3.327, 1.182), (-0.3209, 0.1192, 0.6452), (-0.6173, 0.1216, 0.6452), (-0.08863, 0.1173, 0.6452), (-0.1728, -3.337, 1.146), (0.09473, -1.026, 1.016), (-1.611, -1.348, 1.016)], [], [(91, 17, 2, 87), (90, 89, 6, 19), (93, 88, 5, 25), (73, 1, 8, 76), (92, 89, 7, 27), (109, 16, 3, 104), (106, 9, 13, 108), (19, 6, 11, 21), (103, 2, 9, 106), (25, 5, 10, 28), (15, 31, 36, 34), (76, 8, 12, 78), (21, 11, 15, 23), (28, 10, 14, 30), (53, 21, 23, 57), (9, 20, 22, 13), (35, 37, 65, 64), (49, 19, 21, 53), (113, 43, 16, 109), (2, 17, 20, 9), (97, 90, 19, 49), (95, 45, 17, 91), (47, 59, 33, 18), (111, 61, 32, 100), (105, 28, 30, 107), (100, 32, 31, 108), (102, 25, 28, 105), (6, 26, 29, 11), (11, 29, 31, 15), (18, 33, 27, 7), (117, 92, 27, 104), (116, 93, 25, 102), (37, 35, 39, 41), (23, 15, 34, 35), (32, 61, 67, 63), (31, 32, 37, 36), (41, 39, 38, 40), (34, 36, 40, 38), (36, 37, 41, 40), (35, 34, 38, 39), (115, 81, 60, 110), (110, 60, 61, 111), (74, 80, 58, 46), (46, 58, 59, 47), (99, 73, 44, 94), (94, 44, 45, 95), (98, 96, 48, 75), (96, 97, 49, 48), (114, 72, 42, 112), (112, 42, 43, 113), (75, 48, 52, 77), (48, 49, 53, 52), (60, 81, 84, 85), (61, 60, 70, 71), (77, 52, 56, 79), (52, 53, 57, 56), (20, 51, 55, 22), (51, 50, 54, 55), (17, 45, 51, 20), (45, 44, 50, 51), (67, 66, 62, 63), (63, 62, 64, 65), (37, 32, 63, 65), (61, 57, 66, 67), (23, 35, 64, 62), (57, 23, 62, 66), (70, 68, 69, 71), (56, 57, 69, 68), (57, 61, 71, 69), (60, 56, 68, 70), (10, 77, 79, 14), (30, 14, 79, 81), (5, 75, 77, 10), (101, 0, 72, 114), (88, 98, 75, 5), (86, 1, 73, 99), (4, 24, 80, 74), (107, 30, 81, 115), (50, 76, 78, 54), (44, 73, 76, 50), (84, 82, 83, 85), (81, 79, 82, 84), (79, 56, 83, 82), (56, 60, 85, 83), (0, 86, 99, 72), (4, 74, 98, 88), (46, 47, 97, 96), (74, 46, 96, 98), (42, 94, 95, 43), (72, 99, 94, 42), (101, 24, 93, 116), (103, 26, 92, 117), (43, 95, 91, 16), (47, 18, 90, 97), (26, 6, 89, 92), (24, 4, 88, 93), (18, 7, 89, 90), (16, 91, 87, 3), (2, 103, 117, 87), (0, 101, 116, 86), (12, 107, 115, 78), (24, 101, 114, 80), (58, 112, 113, 59), (80, 114, 112, 58), (54, 110, 111, 55), (78, 115, 110, 54), (86, 116, 102, 1), (87, 117, 104, 3), (1, 102, 105, 8), (22, 100, 108, 13), (8, 105, 107, 12), (55, 111, 100, 22), (59, 113, 109, 33), (26, 103, 106, 29), (29, 106, 108, 31), (33, 109, 104, 27)])
_k = {(1, 86): 1.0, (4, 24): 1.0, (5, 25): 1.0, (5, 88): 1.0, (10, 28): 1.0, (1, 8): 1.0, (5, 10): 1.0, (8, 12): 1.0, (10, 14): 1.0, (24, 101): 1.0, (25, 102): 1.0, (28, 105): 1.0, (0, 86): 1.0, (4, 88): 1.0, (0, 101): 1.0, (1, 102): 1.0, (8, 105): 1.0}
me_cube.attributes.new('crease_edge', 'FLOAT', 'EDGE').data.foreach_set('value', [_k.get((min(e.vertices), max(e.vertices)), 0.0) for e in me_cube.edges])
me_cube.materials.append(mat_material)
me_cube.use_remesh_preserve_volume = False
me_cube.use_remesh_preserve_attributes = False
me_cube.use_mirror_vertex_groups = False
me_cube.update()
me_circle = bpy.data.meshes.new('Circle')
me_circle.from_pydata([(9.794, 0.0, -2.0), (8.911, 0.0, -2.0), (9.794, 0.0, 2.0), (8.5, 0.0, 2.0)], [], [(3, 2, 0, 1)])
me_circle.use_remesh_preserve_volume = False
me_circle.use_remesh_preserve_attributes = False
me_circle.use_mirror_vertex_groups = False
me_circle.update()

# ---- curves / text
cu_beziercircle_001 = bpy.data.curves.new('BezierCircle.001', 'CURVE')
cu_beziercircle_001.dimensions = '3D'
_sp = cu_beziercircle_001.splines.new('BEZIER'); _sp.bezier_points.add(3)
_sp.bezier_points.foreach_set('co', [-1.0, 0.0, 0.0, 0.0, 2.175, 0.0, 1.0, 0.0, 0.0, 0.0, -2.175, 0.0])
_sp.bezier_points.foreach_set('handle_left', [-1.0, -0.9345, 0.0, -0.5033, 2.175, 8.232e-08, 1.0, 0.9345, 0.0, 0.5431, -2.175, -5.241e-08])
_sp.bezier_points.foreach_set('handle_right', [-1.0, 0.9345, 0.0, 0.3659, 2.175, -5.984e-08, 1.0, -0.9345, 0.0, -0.5012, -2.175, 4.837e-08])
for _p, _l, _r in zip(_sp.bezier_points, ['AUTO', 'ALIGNED', 'AUTO', 'ALIGNED'], ['AUTO', 'ALIGNED', 'AUTO', 'ALIGNED']): _p.handle_left_type = _l; _p.handle_right_type = _r
_sp.order_u = 0
_sp.order_v = 0
_sp.use_cyclic_u = True
_sp = cu_beziercircle_001.splines.new('BEZIER'); _sp.bezier_points.add(3)
_sp.bezier_points.foreach_set('co', [-0.9523, -0.1366, 0.05634, 0.0006605, 0.2081, 0.05634, 0.9536, -0.1366, 0.05634, 0.0006605, -0.4813, 0.05634])
_sp.bezier_points.foreach_set('handle_left', [-0.9523, -0.3206, 0.05634, -0.395, 0.2081, 0.05634, 0.9536, 0.08735, 0.05634, 0.3963, -0.4813, 0.05634])
_sp.bezier_points.foreach_set('handle_right', [-0.9523, 0.04744, 0.05634, 0.3963, 0.2081, 0.05634, 0.9536, -0.3605, 0.05634, -0.395, -0.4813, 0.05634])
for _p, _l, _r in zip(_sp.bezier_points, ['ALIGNED', 'AUTO', 'ALIGNED', 'AUTO'], ['ALIGNED', 'AUTO', 'ALIGNED', 'AUTO']): _p.handle_left_type = _l; _p.handle_right_type = _r
_sp.order_u = 0
_sp.order_v = 0
_sp.use_cyclic_u = True
cu_beziercircle_001.use_path = True
cu_beziercircle_001.use_path_clamp = True
cu_beziercircle_001.bevel_resolution = 0
cu_beziercircle_001.fill_mode = 'HALF'

# ---- objects
ob_beziercircle_001 = bpy.data.objects.new('BezierCircle.001', cu_beziercircle_001)
ob_eye_mesh = bpy.data.objects.new('eye_mesh', me_cubeziercircle)
ob_wing = bpy.data.objects.new('wing', me_cube_003)
ob_head = bpy.data.objects.new('head', me_cube)
ob_ring = bpy.data.objects.new('ring', me_circle)

# ---- transforms, parenting, visibility, modifiers, constraints
ob_beziercircle_001.location = (3.252, -2.677, 1.633)
ob_beziercircle_001.rotation_euler = (-1.571, 1.87, -1.571)
ob_beziercircle_001.scale = (0.1896, 0.1896, 0.1896)
ob_beziercircle_001.lineart.crease_threshold = 0.0
ob_eye_mesh.location = (2.123, -2.677, 1.633)
ob_eye_mesh.rotation_euler = (-2.093, 1.974, -2.258)
ob_eye_mesh.scale = (0.1896, 0.1896, 0.1896)
ob_eye_mesh.hide_viewport = True
ob_eye_mesh.lineart.crease_threshold = 0.0
_m = ob_eye_mesh.modifiers.new('Solidify', 'SOLIDIFY')
_m.thickness = 0.055
_m.nonmanifold_thickness_mode = 'FIXED'
_m.nonmanifold_merge_threshold = 0.0003
ob_wing.location = (0.0899, -1.238, 0.2468)
ob_wing.scale = (0.2858, 0.2858, 0.05359)
ob_wing.lineart.crease_threshold = 0.0
_m = ob_wing.modifiers.new('Subsurf', 'SUBSURF')
_m.uv_smooth = 'PRESERVE_CORNERS'
_m.levels = 3
_m.render_levels = 5
_m.show_only_control_edges = False
ob_head.location = (1.593, -3.739, 0.4638)
ob_head.rotation_euler = (0.0, 0.0, -3.08)
ob_head.scale = (0.3454, 0.5868, 0.7277)
ob_head.lock_rotations_4d = False
ob_head.empty_display_type = 'ARROWS'
ob_head.lineart.crease_threshold = 0.0
_m = ob_head.modifiers.new('Boolean', 'BOOLEAN')
_m.object = ob_eye_mesh
_m.solver = 'FAST'
_m = ob_head.modifiers.new('Mirror', 'MIRROR')
_m.merge_threshold = 0.5
_m = ob_head.modifiers.new('Subsurf', 'SUBSURF')
_m.uv_smooth = 'PRESERVE_CORNERS'
_m.quality = 2
_m.levels = 2
_m.show_only_control_edges = False
ob_ring.location = (1.501, -1.909, -1.822)
ob_ring.rotation_euler = (0.0, -1.571, 0.0)
ob_ring.scale = (0.343, 0.343, 0.343)
ob_ring.hide_viewport = True
ob_ring.lineart.crease_threshold = 0.0
_m = ob_ring.modifiers.new('Screw', 'SCREW')
_m.screw_offset = 6.0
_m = ob_ring.modifiers.new('Boolean', 'BOOLEAN')
_m.object = ob_wing
_m.operation = 'UNION'
_m.double_threshold = 0.1
_m.solver = 'FAST'
_m = ob_ring.modifiers.new('Subsurf', 'SUBSURF')
_m.uv_smooth = 'PRESERVE_CORNERS'
_m.quality = 2
_m.levels = 2
_m.show_only_control_edges = False
_m = ob_ring.modifiers.new('Boolean.001', 'BOOLEAN')
_m.object = ob_head
_m.operation = 'UNION'
_m.solver = 'FAST'

# ---- collection membership
col_collection_1.objects.link(ob_beziercircle_001)
col_collection_1.objects.link(ob_eye_mesh)
col_collection_1.objects.link(ob_wing)
col_collection_1.objects.link(ob_head)
col_collection_1.objects.link(ob_ring)

# ---- scene / render settings (as saved in the file)
scene.frame_start = 1; scene.frame_end = 250; scene.frame_set(1)
scene.render.engine = 'BLENDER_EEVEE_NEXT'
scene.render.resolution_percentage = 50
scene.render.dither_intensity = 0.0
scene.cycles.use_denoising = False
scene.cycles.samples = 128
scene.cycles.sampling_pattern = 'TABULATED_SOBOL'
scene.cycles.use_adaptive_sampling = False
scene.cycles.use_light_tree = False
scene.cycles.blur_glossy = 0.0
scene.cycles.sample_clamp_indirect = 0.0
scene.view_settings.view_transform = 'Standard'
bpy.context.view_layer.update()

# ---- added for rendering (the .blend has no active camera and no usable light): camera, sun
cam_auto = bpy.data.cameras.new('AutoCamera')
cam_auto.lens = 50.0
cam_auto.sensor_width = 36.0
cam_auto.clip_end = 1000.0
ob_auto_camera = bpy.data.objects.new('AutoCamera', cam_auto)
scene.collection.objects.link(ob_auto_camera)
ob_auto_camera.location = (16.0293, -15.4843, 9.47131)
ob_auto_camera.rotation_euler = (1.09748, -7.21219e-08, 0.694738)
scene.camera = ob_auto_camera
light_auto_sun = bpy.data.lights.new('AutoSun', 'SUN')
light_auto_sun.energy = 3.0
light_auto_sun.angle = 0.0523599
ob_auto_sun = bpy.data.objects.new('AutoSun', light_auto_sun)
scene.collection.objects.link(ob_auto_sun)
ob_auto_sun.rotation_euler = (0.872665, 0.174533, 0.523599)
bpy.context.view_layer.update()
